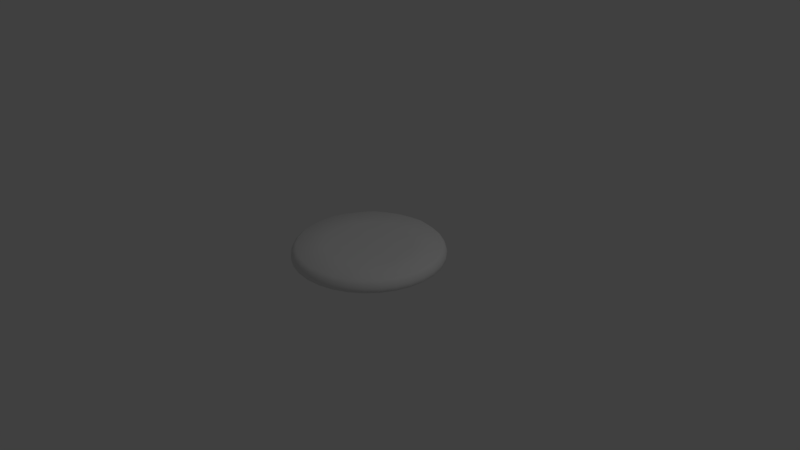 # Source: cookie2.blend  (saved by Blender 2.79.0; exported with 4.5.12 LTS)
import bpy
from mathutils import Matrix  # noqa: F401  (used for matrix-valued properties, if any)

bpy.ops.wm.read_factory_settings(use_empty=True)
scene = bpy.context.scene
scene.name = 'Scene'

# ---- collections
col_collection_1 = bpy.data.collections.new('Collection 1'); scene.collection.children.link(col_collection_1)

# ---- world
world_world = bpy.data.worlds.new('World'); scene.world = world_world
world_world.color = (0.05088, 0.05088, 0.05088)
world_world.use_sun_shadow = False
world_world.sun_shadow_jitter_overblur = 0.0
world_world.cycles.sampling_method = 'MANUAL'

# ---- cameras
cam_camera = bpy.data.cameras.new('Camera')
cam_camera.clip_end = 100.0
cam_camera.lens = 35.0
cam_camera.sensor_width = 32.0
cam_camera.sensor_height = 18.0
cam_camera.ortho_scale = 7.314
cam_camera.dof.focus_distance = 0.0
cam_camera.dof.aperture_fstop = 128.0

# ---- lights
light_lamp = bpy.data.lights.new('Lamp', 'POINT')
light_lamp.transmission_factor = 0.0
light_lamp.cutoff_distance = 30.0
light_lamp.energy = 100.0
light_lamp.shadow_buffer_clip_start = 1.001
light_lamp.shadow_soft_size = 0.1
light_lamp.shadow_maximum_resolution = 0.006
light_lamp.use_absolute_resolution = True

# ---- meshes
me_cylinder = bpy.data.meshes.new('Cylinder')
me_cylinder.from_pydata([(0.0, 1.0, 0.0625), (3.283e-08, 1.052e-07, 0.155), (0.1951, 0.9808, 0.0625), (0.3827, 0.9239, 0.0625), (0.5556, 0.8315, 0.0625), (0.7071, 0.7071, 0.0625), (0.8315, 0.5556, 0.0625), (0.9239, 0.3827, 0.0625), (0.9808, 0.1951, 0.0625), (1.0, 7.55e-08, 0.0625), (0.9808, -0.1951, 0.0625), (0.9239, -0.3827, 0.0625), (0.8315, -0.5556, 0.0625), (0.7071, -0.7071, 0.0625), (0.5556, -0.8315, 0.0625), (0.3827, -0.9239, 0.0625), (0.1951, -0.9808, 0.0625), (-3.258e-07, -1.0, 0.0625), (-0.1951, -0.9808, 0.0625), (-0.3827, -0.9239, 0.0625), (-0.5556, -0.8315, 0.0625), (-0.7071, -0.7071, 0.0625), (-0.8315, -0.5556, 0.0625), (-0.9239, -0.3827, 0.0625), (-0.9808, -0.1951, 0.0625), (-1.0, 9.656e-07, 0.0625), (-0.9808, 0.1951, 0.0625), (-0.9239, 0.3827, 0.0625), (-0.8315, 0.5556, 0.0625), (-0.7071, 0.7071, 0.0625), (-0.5556, 0.8315, 0.0625), (-0.3827, 0.9239, 0.0625), (-0.1951, 0.9808, 0.0625), (0.1914, 0.962, 0.1125), (2.611e-09, 0.9809, 0.1125), (0.3754, 0.9062, 0.1125), (0.5449, 0.8156, 0.1125), (0.6936, 0.6936, 0.1125), (0.8156, 0.5449, 0.1125), (0.9062, 0.3754, 0.1125), (0.962, 0.1914, 0.1125), (0.9809, 7.969e-08, 0.1125), (0.962, -0.1914, 0.1125), (0.9062, -0.3754, 0.1125), (0.8156, -0.5449, 0.1125), (0.6936, -0.6936, 0.1125), (0.5449, -0.8156, 0.1125), (0.3754, -0.9062, 0.1125), (0.1914, -0.962, 0.1125), (-3.17e-07, -0.9809, 0.1125), (-0.1914, -0.962, 0.1125), (-0.3754, -0.9062, 0.1125), (-0.5449, -0.8156, 0.1125), (-0.6936, -0.6936, 0.1125), (-0.8156, -0.5449, 0.1125), (-0.9062, -0.3754, 0.1125), (-0.962, -0.1914, 0.1125), (-0.9809, 9.528e-07, 0.1125), (-0.962, 0.1914, 0.1125), (-0.9062, 0.3754, 0.1125), (-0.8156, 0.5449, 0.1125), (-0.6936, 0.6936, 0.1125), (-0.5449, 0.8156, 0.1125), (-0.3754, 0.9062, 0.1125), (-0.1914, 0.962, 0.1125), (-7.683e-09, 0.9874, 0.0), (0.0, 1.0, 0.0125), (0.1951, 0.9808, 0.0125), (0.1926, 0.9685, 0.0), (0.3827, 0.9239, 0.0125), (0.3779, 0.9123, 0.0), (0.5556, 0.8315, 0.0125), (0.5486, 0.821, 0.0), (0.7071, 0.7071, 0.0125), (0.6982, 0.6982, 0.0), (0.8315, 0.5556, 0.0125), (0.821, 0.5486, 0.0), (0.9239, 0.3827, 0.0125), (0.9123, 0.3779, 0.0), (0.9808, 0.1951, 0.0125), (0.9685, 0.1926, 0.0), (1.0, 7.55e-08, 0.0125), (0.9874, 7.183e-08, 0.0), (0.9808, -0.1951, 0.0125), (0.9685, -0.1926, 0.0), (0.9239, -0.3827, 0.0125), (0.9123, -0.3779, 0.0), (0.8315, -0.5556, 0.0125), (0.821, -0.5486, 0.0), (0.7071, -0.7071, 0.0125), (0.6982, -0.6982, 0.0), (0.5556, -0.8315, 0.0125), (0.5486, -0.821, 0.0), (0.3827, -0.9239, 0.0125), (0.3779, -0.9123, 0.0), (0.1951, -0.9808, 0.0125), (0.1926, -0.9685, 0.0), (-3.258e-07, -1.0, 0.0125), (-3.182e-07, -0.9874, 0.0), (-0.1951, -0.9808, 0.0125), (-0.1926, -0.9685, 0.0), (-0.3827, -0.9239, 0.0125), (-0.3779, -0.9123, 0.0), (-0.5556, -0.8315, 0.0125), (-0.5486, -0.821, 0.0), (-0.7071, -0.7071, 0.0125), (-0.6982, -0.6982, 0.0), (-0.8315, -0.5556, 0.0125), (-0.821, -0.5486, 0.0), (-0.9239, -0.3827, 0.0125), (-0.9123, -0.3779, 0.0), (-0.9808, -0.1951, 0.0125), (-0.9685, -0.1926, 0.0), (-1.0, 9.656e-07, 0.0125), (-0.9874, 9.426e-07, 0.0), (-0.9808, 0.1951, 0.0125), (-0.9685, 0.1926, 0.0), (-0.9239, 0.3827, 0.0125), (-0.9123, 0.3779, 0.0), (-0.8315, 0.5556, 0.0125), (-0.821, 0.5486, 0.0), (-0.7071, 0.7071, 0.0125), (-0.6982, 0.6982, 0.0), (-0.5556, 0.8315, 0.0125), (-0.5486, 0.821, 0.0), (-0.3827, 0.9239, 0.0125), (-0.3779, 0.9123, 0.0), (-0.1951, 0.9808, 0.0125), (-0.1926, 0.9685, 0.0), (0.1819, 0.9142, 0.155), (-5.736e-08, 0.9322, 0.1625), (0.3567, 0.8612, 0.1625), (0.5179, 0.7751, 0.155), (0.6591, 0.6591, 0.155), (0.7751, 0.5179, 0.1625), (0.8612, 0.3567, 0.155), (0.9142, 0.1819, 0.1625), (0.9322, 4.136e-08, 0.155), (0.9142, -0.1819, 0.1625), (0.8612, -0.3567, 0.155), (0.7751, -0.5179, 0.155), (0.6591, -0.6591, 0.155), (0.5179, -0.7751, 0.1625), (0.3567, -0.8612, 0.155), (0.1819, -0.9142, 0.1625), (-3.125e-07, -0.9322, 0.155), (-0.1819, -0.9142, 0.155), (-0.3567, -0.8612, 0.155), (-0.5179, -0.7751, 0.155), (-0.6591, -0.6591, 0.155), (-0.7751, -0.5179, 0.155), (-0.8612, -0.3567, 0.1625), (-0.9142, -0.1819, 0.155), (-0.9322, 8.885e-07, 0.155), (-0.9142, 0.1819, 0.1625), (-0.8612, 0.3567, 0.155), (-0.7751, 0.5179, 0.155), (-0.6591, 0.6591, 0.1625), (-0.5179, 0.7751, 0.155), (-0.3567, 0.8612, 0.155), (-0.1819, 0.9142, 0.155), (0.04192, 0.2107, 0.155), (-1.545e-07, 0.2149, 0.155), (0.08223, 0.1985, 0.155), (0.1194, 0.1787, 0.155), (0.1519, 0.1519, 0.155), (0.1787, 0.1194, 0.155), (0.1985, 0.08223, 0.155), (0.2107, 0.04192, 0.155), (0.2149, 3.519e-08, 0.155), (0.2107, -0.04192, 0.155), (0.1985, -0.08223, 0.155), (0.1787, -0.1194, 0.155), (0.1519, -0.1519, 0.155), (0.1194, -0.1787, 0.155), (0.08223, -0.1985, 0.155), (0.04192, -0.2107, 0.155), (-5.824e-08, -0.2149, 0.155), (-0.04192, -0.2107, 0.155), (-0.08223, -0.1985, 0.155), (-0.1194, -0.1787, 0.155), (-0.1519, -0.1519, 0.155), (-0.1787, -0.1194, 0.155), (-0.1985, -0.08223, 0.155), (-0.2107, -0.04192, 0.155), (-0.2149, 2.481e-07, 0.155), (-0.2107, 0.04192, 0.155), (-0.1985, 0.08223, 0.155), (-0.1787, 0.1194, 0.155), (-0.1519, 0.1519, 0.155), (-0.1194, 0.1787, 0.155), (-0.08223, 0.1985, 0.155), (-0.04192, 0.2107, 0.155), (-1.059e-07, 0.5735, 0.1625), (0.1119, 0.5625, 0.155), (0.2195, 0.5299, 0.155), (0.3186, 0.4769, 0.1625), (0.4055, 0.4055, 0.155), (0.4769, 0.3186, 0.155), (0.5299, 0.2195, 0.1625), (0.5625, 0.1119, 0.155), (0.5735, 3.827e-08, 0.1625), (0.5625, -0.1119, 0.155), (0.5299, -0.2195, 0.155), (0.4769, -0.3186, 0.155), (0.4055, -0.4055, 0.1625), (0.3186, -0.4769, 0.155), (0.2195, -0.5299, 0.155), (0.1119, -0.5625, 0.155), (-1.854e-07, -0.5735, 0.1625), (-0.1119, -0.5625, 0.155), (-0.2195, -0.5299, 0.155), (-0.3186, -0.4769, 0.1625), (-0.4055, -0.4055, 0.155), (-0.4769, -0.3186, 0.1625), (-0.5299, -0.2195, 0.155), (-0.5625, -0.1119, 0.155), (-0.5735, 5.683e-07, 0.155), (-0.5625, 0.1119, 0.155), (-0.5299, 0.2195, 0.1625), (-0.4769, 0.3186, 0.155), (-0.4055, 0.4055, 0.155), (-0.3186, 0.4769, 0.155), (-0.2195, 0.5299, 0.1625), (-0.1119, 0.5625, 0.155)], [], [(0, 34, 33, 2), (2, 33, 35, 3), (3, 35, 36, 4), (4, 36, 37, 5), (5, 37, 38, 6), (6, 38, 39, 7), (7, 39, 40, 8), (8, 40, 41, 9), (9, 41, 42, 10), (10, 42, 43, 11), (11, 43, 44, 12), (12, 44, 45, 13), (13, 45, 46, 14), (14, 46, 47, 15), (15, 47, 48, 16), (16, 48, 49, 17), (17, 49, 50, 18), (18, 50, 51, 19), (19, 51, 52, 20), (20, 52, 53, 21), (21, 53, 54, 22), (22, 54, 55, 23), (23, 55, 56, 24), (24, 56, 57, 25), (25, 57, 58, 26), (26, 58, 59, 27), (27, 59, 60, 28), (28, 60, 61, 29), (29, 61, 62, 30), (30, 62, 63, 31), (31, 63, 64, 32), (32, 64, 34, 0), (15, 16, 95, 93), (130, 129, 33, 34), (129, 131, 35, 33), (131, 132, 36, 35), (132, 133, 37, 36), (133, 134, 38, 37), (134, 135, 39, 38), (135, 136, 40, 39), (136, 137, 41, 40), (137, 138, 42, 41), (138, 139, 43, 42), (139, 140, 44, 43), (140, 141, 45, 44), (141, 142, 46, 45), (142, 143, 47, 46), (143, 144, 48, 47), (144, 145, 49, 48), (145, 146, 50, 49), (146, 147, 51, 50), (147, 148, 52, 51), (148, 149, 53, 52), (149, 150, 54, 53), (150, 151, 55, 54), (151, 152, 56, 55), (152, 153, 57, 56), (153, 154, 58, 57), (154, 155, 59, 58), (155, 156, 60, 59), (156, 157, 61, 60), (157, 158, 62, 61), (158, 159, 63, 62), (159, 160, 64, 63), (160, 130, 34, 64), (32, 0, 66, 127), (24, 25, 113, 111), (65, 68, 70, 72, 74, 76, 78, 80, 82, 84, 86, 88, 90, 92, 94, 96, 98, 100, 102, 104, 106, 108, 110, 112, 114, 116, 118, 120, 122, 124, 126, 128), (2, 3, 69, 67), (11, 12, 87, 85), (20, 21, 105, 103), (29, 30, 123, 121), (7, 8, 79, 77), (16, 17, 97, 95), (25, 26, 115, 113), (3, 4, 71, 69), (12, 13, 89, 87), (21, 22, 107, 105), (30, 31, 125, 123), (8, 9, 81, 79), (17, 18, 99, 97), (26, 27, 117, 115), (4, 5, 73, 71), (13, 14, 91, 89), (22, 23, 109, 107), (31, 32, 127, 125), (9, 10, 83, 81), (18, 19, 101, 99), (27, 28, 119, 117), (5, 6, 75, 73), (14, 15, 93, 91), (23, 24, 111, 109), (10, 11, 85, 83), (19, 20, 103, 101), (28, 29, 121, 119), (6, 7, 77, 75), (66, 67, 68, 65), (67, 69, 70, 68), (69, 71, 72, 70), (71, 73, 74, 72), (73, 75, 76, 74), (75, 77, 78, 76), (77, 79, 80, 78), (79, 81, 82, 80), (81, 83, 84, 82), (83, 85, 86, 84), (85, 87, 88, 86), (87, 89, 90, 88), (89, 91, 92, 90), (91, 93, 94, 92), (93, 95, 96, 94), (95, 97, 98, 96), (97, 99, 100, 98), (99, 101, 102, 100), (101, 103, 104, 102), (103, 105, 106, 104), (105, 107, 108, 106), (107, 109, 110, 108), (109, 111, 112, 110), (111, 113, 114, 112), (113, 115, 116, 114), (115, 117, 118, 116), (117, 119, 120, 118), (119, 121, 122, 120), (121, 123, 124, 122), (123, 125, 126, 124), (125, 127, 128, 126), (127, 66, 65, 128), (0, 2, 67, 66), (193, 194, 129, 130), (194, 195, 131, 129), (195, 196, 132, 131), (196, 197, 133, 132), (197, 198, 134, 133), (198, 199, 135, 134), (199, 200, 136, 135), (200, 201, 137, 136), (201, 202, 138, 137), (202, 203, 139, 138), (203, 204, 140, 139), (204, 205, 141, 140), (205, 206, 142, 141), (206, 207, 143, 142), (207, 208, 144, 143), (208, 209, 145, 144), (209, 210, 146, 145), (210, 211, 147, 146), (211, 212, 148, 147), (212, 213, 149, 148), (213, 214, 150, 149), (214, 215, 151, 150), (215, 216, 152, 151), (216, 217, 153, 152), (217, 218, 154, 153), (218, 219, 155, 154), (219, 220, 156, 155), (220, 221, 157, 156), (221, 222, 158, 157), (222, 223, 159, 158), (223, 224, 160, 159), (224, 193, 130, 160), (1, 161, 162), (1, 163, 161), (1, 164, 163), (1, 165, 164), (1, 166, 165), (1, 167, 166), (1, 168, 167), (1, 169, 168), (1, 170, 169), (1, 171, 170), (1, 172, 171), (1, 173, 172), (1, 174, 173), (1, 175, 174), (1, 176, 175), (1, 177, 176), (1, 178, 177), (1, 179, 178), (1, 180, 179), (1, 181, 180), (1, 182, 181), (1, 183, 182), (1, 184, 183), (1, 185, 184), (1, 186, 185), (1, 187, 186), (1, 188, 187), (1, 189, 188), (1, 190, 189), (1, 191, 190), (1, 192, 191), (1, 162, 192), (192, 162, 193, 224), (191, 192, 224, 223), (190, 191, 223, 222), (189, 190, 222, 221), (188, 189, 221, 220), (187, 188, 220, 219), (186, 187, 219, 218), (185, 186, 218, 217), (184, 185, 217, 216), (183, 184, 216, 215), (182, 183, 215, 214), (181, 182, 214, 213), (180, 181, 213, 212), (179, 180, 212, 211), (178, 179, 211, 210), (177, 178, 210, 209), (176, 177, 209, 208), (175, 176, 208, 207), (174, 175, 207, 206), (173, 174, 206, 205), (172, 173, 205, 204), (171, 172, 204, 203), (170, 171, 203, 202), (169, 170, 202, 201), (168, 169, 201, 200), (167, 168, 200, 199), (166, 167, 199, 198), (165, 166, 198, 197), (164, 165, 197, 196), (163, 164, 196, 195), (161, 163, 195, 194), (162, 161, 194, 193)])
me_cylinder.polygons.foreach_set('use_smooth', [1, 1, 1, 1, 1, 1, 1, 1, 1, 1, 1, 1, 1, 1, 1, 1, 1, 1, 1, 1, 1, 1, 1, 1, 1, 1, 1, 1, 1, 1, 1, 1, 1, 1, 1, 1, 1, 1, 1, 1, 1, 1, 1, 1, 1, 1, 1, 1, 1, 1, 1, 1, 1, 1, 1, 1, 1, 1, 1, 1, 1, 1, 1, 1, 1, 1, 1, 0, 1, 1, 1, 1, 1, 1, 1, 1, 1, 1, 1, 1, 1, 1, 1, 1, 1, 1, 1, 1, 1, 1, 1, 1, 1, 1, 1, 1, 1, 1, 1, 1, 1, 1, 1, 1, 1, 1, 1, 1, 1, 1, 1, 1, 1, 1, 1, 1, 1, 1, 1, 1, 1, 1, 1, 1, 1, 1, 1, 1, 1, 1, 1, 1, 1, 1, 1, 1, 1, 1, 1, 1, 1, 1, 1, 1, 1, 1, 1, 1, 1, 1, 1, 1, 1, 1, 1, 1, 1, 1, 1, 1, 1, 1, 1, 1, 1, 1, 1, 1, 1, 1, 1, 1, 1, 1, 1, 1, 1, 1, 1, 1, 1, 1, 1, 1, 1, 1, 1, 1, 1, 1, 1, 1, 1, 1, 1, 1, 1, 1, 1, 1, 1, 1, 1, 1, 1, 1, 1, 1, 1, 1, 1, 1, 1, 1, 1, 1, 1, 1, 1, 1, 1, 1, 1, 1, 1])
me_cylinder.use_remesh_preserve_volume = False
me_cylinder.use_remesh_preserve_attributes = False
me_cylinder.use_mirror_vertex_groups = False
me_cylinder.update()

# ---- objects
ob_cylinder = bpy.data.objects.new('Cylinder', me_cylinder)
ob_lamp = bpy.data.objects.new('Lamp', light_lamp)
ob_camera = bpy.data.objects.new('Camera', cam_camera)

# ---- transforms, parenting, visibility, modifiers, constraints
ob_cylinder.location = (0.0, 0.0, 0.0)
ob_cylinder.lineart.crease_threshold = 0.0
ob_lamp.location = (4.076, 1.005, 5.904)
ob_lamp.rotation_euler = (0.6503, 0.05522, 1.866)
ob_lamp.lock_rotations_4d = False
ob_lamp.empty_display_type = 'ARROWS'
ob_lamp.color = (0.0, 0.0, 0.0, 0.0)
ob_lamp.lineart.crease_threshold = 0.0
ob_camera.location = (7.481, -6.508, 5.344)
ob_camera.rotation_euler = (1.109, 0.0, 0.8149)
ob_camera.lock_rotations_4d = False
ob_camera.empty_display_type = 'ARROWS'
ob_camera.color = (0.0, 0.0, 0.0, 0.0)
ob_camera.display_type = 'WIRE'
ob_camera.lineart.crease_threshold = 0.0

# ---- collection membership
col_collection_1.objects.link(ob_cylinder)
col_collection_1.objects.link(ob_lamp)
col_collection_1.objects.link(ob_camera)

# ---- scene / render settings (as saved in the file)
scene.camera = ob_camera
scene.frame_start = 1; scene.frame_end = 250; scene.frame_set(1)
scene.render.engine = 'BLENDER_EEVEE_NEXT'
scene.render.resolution_percentage = 50
scene.render.dither_intensity = 0.0
scene.cycles.use_denoising = False
scene.cycles.samples = 128
scene.cycles.sampling_pattern = 'TABULATED_SOBOL'
scene.cycles.use_adaptive_sampling = False
scene.cycles.use_light_tree = False
scene.cycles.blur_glossy = 0.0
scene.cycles.sample_clamp_indirect = 0.0
scene.view_settings.view_transform = 'Standard'
bpy.context.view_layer.update()
